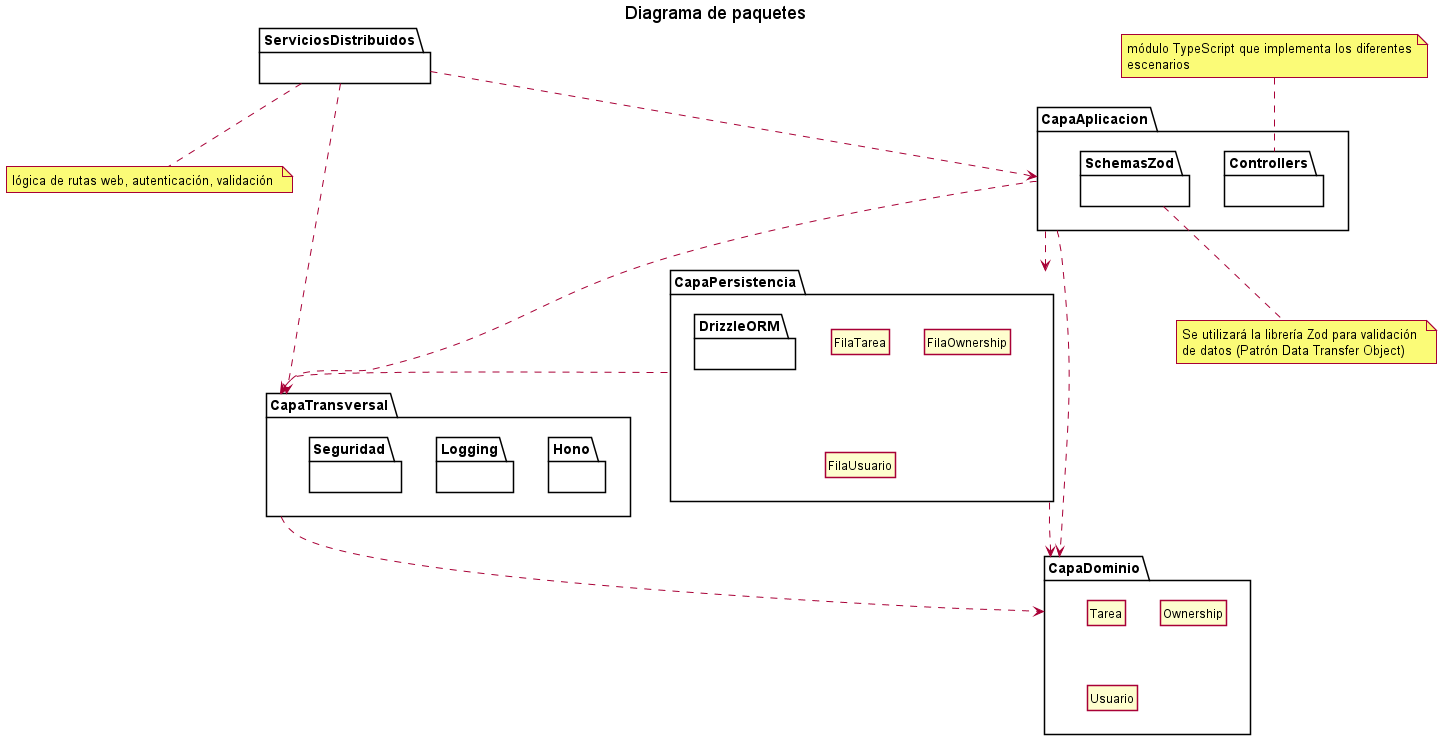

The diagram above was rendered by PlantUML. Its source (embedded in the PNG):
@startuml diagrama paquetes
title Diagrama de paquetes
hide empty members
skinparam style strictuml

package ServiciosDistribuidos {

}
note bottom of ServiciosDistribuidos
lógica de rutas web, autenticación, validación 
end note

package CapaTransversal {
    package Hono {}
    package Logging{}
    package Seguridad{}
}
package CapaAplicacion {
    package Controllers {}
    package SchemasZod {}
}
note top of Controllers
módulo TypeScript que implementa los diferentes
escenarios
end note
note bottom of SchemasZod
Se utilizará la librería Zod para validación 
de datos (Patrón Data Transfer Object)
end note

package CapaDominio {
    class Tarea
    class Ownership
    class Usuario
}
package CapaPersistencia {
    class FilaTarea
    class FilaOwnership
    class FilaUsuario
    package DrizzleORM{}
}

CapaTransversal ..> CapaDominio

ServiciosDistribuidos ..> CapaTransversal
ServiciosDistribuidos ..> CapaAplicacion

CapaAplicacion ..> CapaTransversal
CapaAplicacion ..> CapaDominio
CapaAplicacion ..> CapaPersistencia

CapaPersistencia ..> CapaTransversal
CapaPersistencia ..> CapaDominio

@enduml